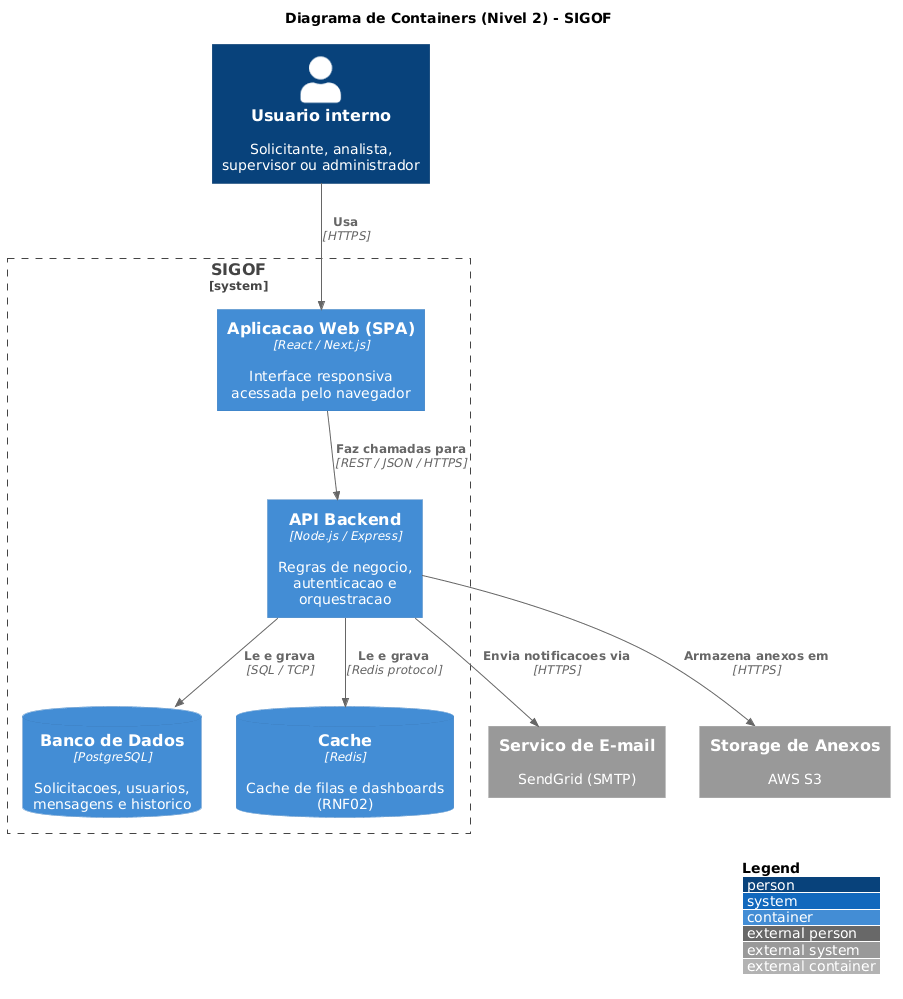

The diagram above was rendered by PlantUML. Its source (embedded in the PNG):
@startuml
' =========================================================
'  SIGOF - C4 Nivel 2: Diagrama de Containers
'  Notacao oficial C4 (cores/formas automaticas)
'  Renderize em: https://www.plantuml.com/plantuml
' =========================================================
!include https://raw.githubusercontent.com/plantuml-stdlib/C4-PlantUML/master/C4_Container.puml

title Diagrama de Containers (Nivel 2) - SIGOF

Person(user, "Usuario interno", "Solicitante, analista, supervisor ou administrador")

System_Boundary(sigof, "SIGOF") {
    Container(spa, "Aplicacao Web (SPA)", "React / Next.js", "Interface responsiva acessada pelo navegador")
    Container(api, "API Backend", "Node.js / Express", "Regras de negocio, autenticacao e orquestracao")
    ContainerDb(db, "Banco de Dados", "PostgreSQL", "Solicitacoes, usuarios, mensagens e historico")
    ContainerDb(cache, "Cache", "Redis", "Cache de filas e dashboards (RNF02)")
}

System_Ext(email, "Servico de E-mail", "SendGrid (SMTP)")
System_Ext(s3, "Storage de Anexos", "AWS S3")

Rel(user, spa, "Usa", "HTTPS")
Rel(spa, api, "Faz chamadas para", "REST / JSON / HTTPS")
Rel(api, db, "Le e grava", "SQL / TCP")
Rel(api, cache, "Le e grava", "Redis protocol")
Rel(api, email, "Envia notificacoes via", "HTTPS")
Rel(api, s3, "Armazena anexos em", "HTTPS")

LAYOUT_WITH_LEGEND()
@enduml